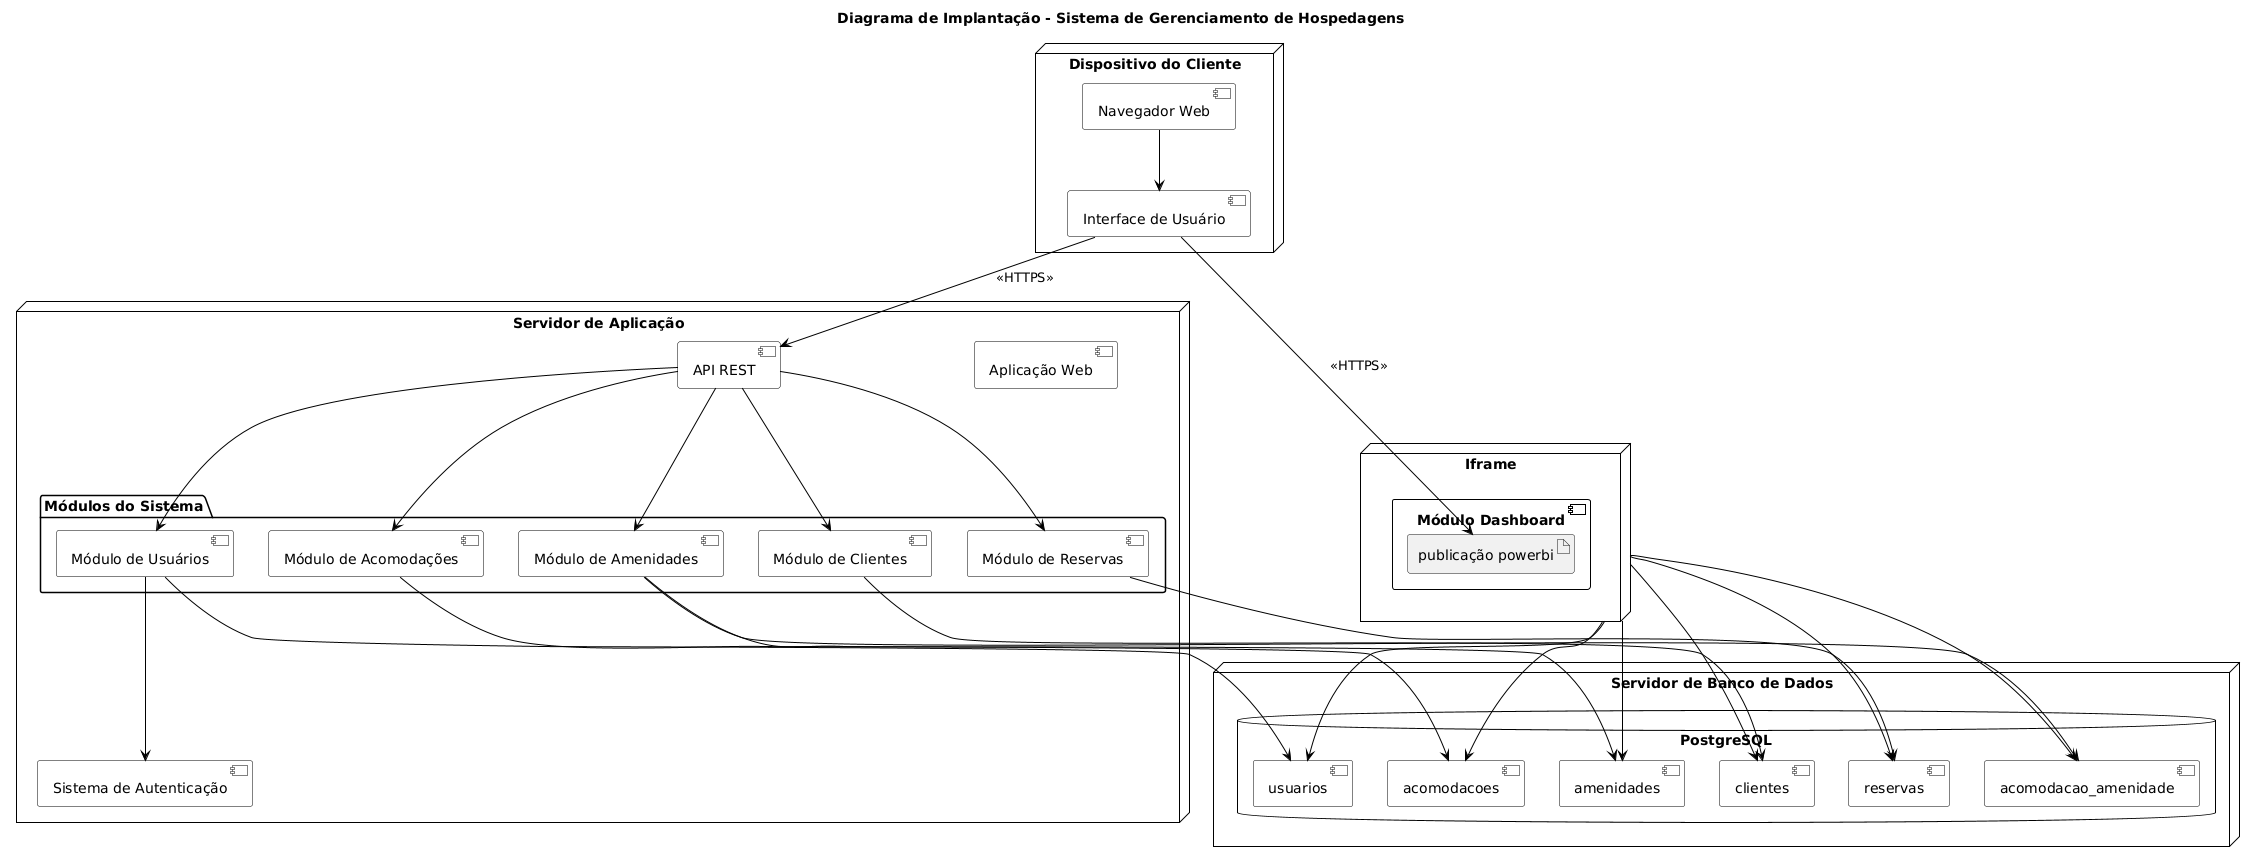

The diagram above was rendered by PlantUML. Its source (embedded in the PNG):
@startuml
!define RECTANGLE class

skinparam node {
  BackgroundColor White
  BorderColor Black
  ArrowColor Black
}

skinparam component {
  BackgroundColor White
  BorderColor Black
  ArrowColor Black
}

skinparam database {
  BackgroundColor White
  BorderColor Black
  ArrowColor Black
}

title "Diagrama de Implantação - Sistema de Gerenciamento de Hospedagens"

node "Dispositivo do Cliente" as client {
  component "Navegador Web" as browser
  component "Interface de Usuário" as ui
}

node "Servidor de Aplicação" as appServer {
  component "API REST" as api
  
  package "Módulos do Sistema" {
    component "Módulo de Usuários" as userMod
    component "Módulo de Acomodações" as accomMod
    component "Módulo de Amenidades" as amenityMod
    component "Módulo de Clientes" as clientMod
    component "Módulo de Reservas" as reservMod
  }
  
  component "Sistema de Autenticação" as auth
  component "Aplicação Web" as webApp
}

node "Iframe" as msServer {
  component "Módulo Dashboard" as dashboard {
    artifact "publicação powerbi" as powerbi
  }
}

node "Servidor de Banco de Dados" as dbServer {
  database "PostgreSQL" as pgSQL {
    [usuarios] as userTable
    [acomodacoes] as accomTable
    [amenidades] as amenityTable
    [clientes] as clientTable
    [reservas] as reservTable
    [acomodacao_amenidade] as acom_amenTable
  }
}

browser --> ui
ui --> api : <<HTTPS>>
ui --> powerbi : <<HTTPS>>

api --> userMod
api --> accomMod
api --> clientMod
api --> reservMod
api --> amenityMod

userMod --> auth
userMod --> userTable
accomMod --> accomTable
amenityMod --> amenityTable
clientMod --> clientTable
reservMod --> reservTable
amenityMod --> acom_amenTable

msServer --> userTable
msServer --> accomTable
msServer --> amenityTable
msServer --> clientTable
msServer --> reservTable
msServer --> acom_amenTable
@enduml